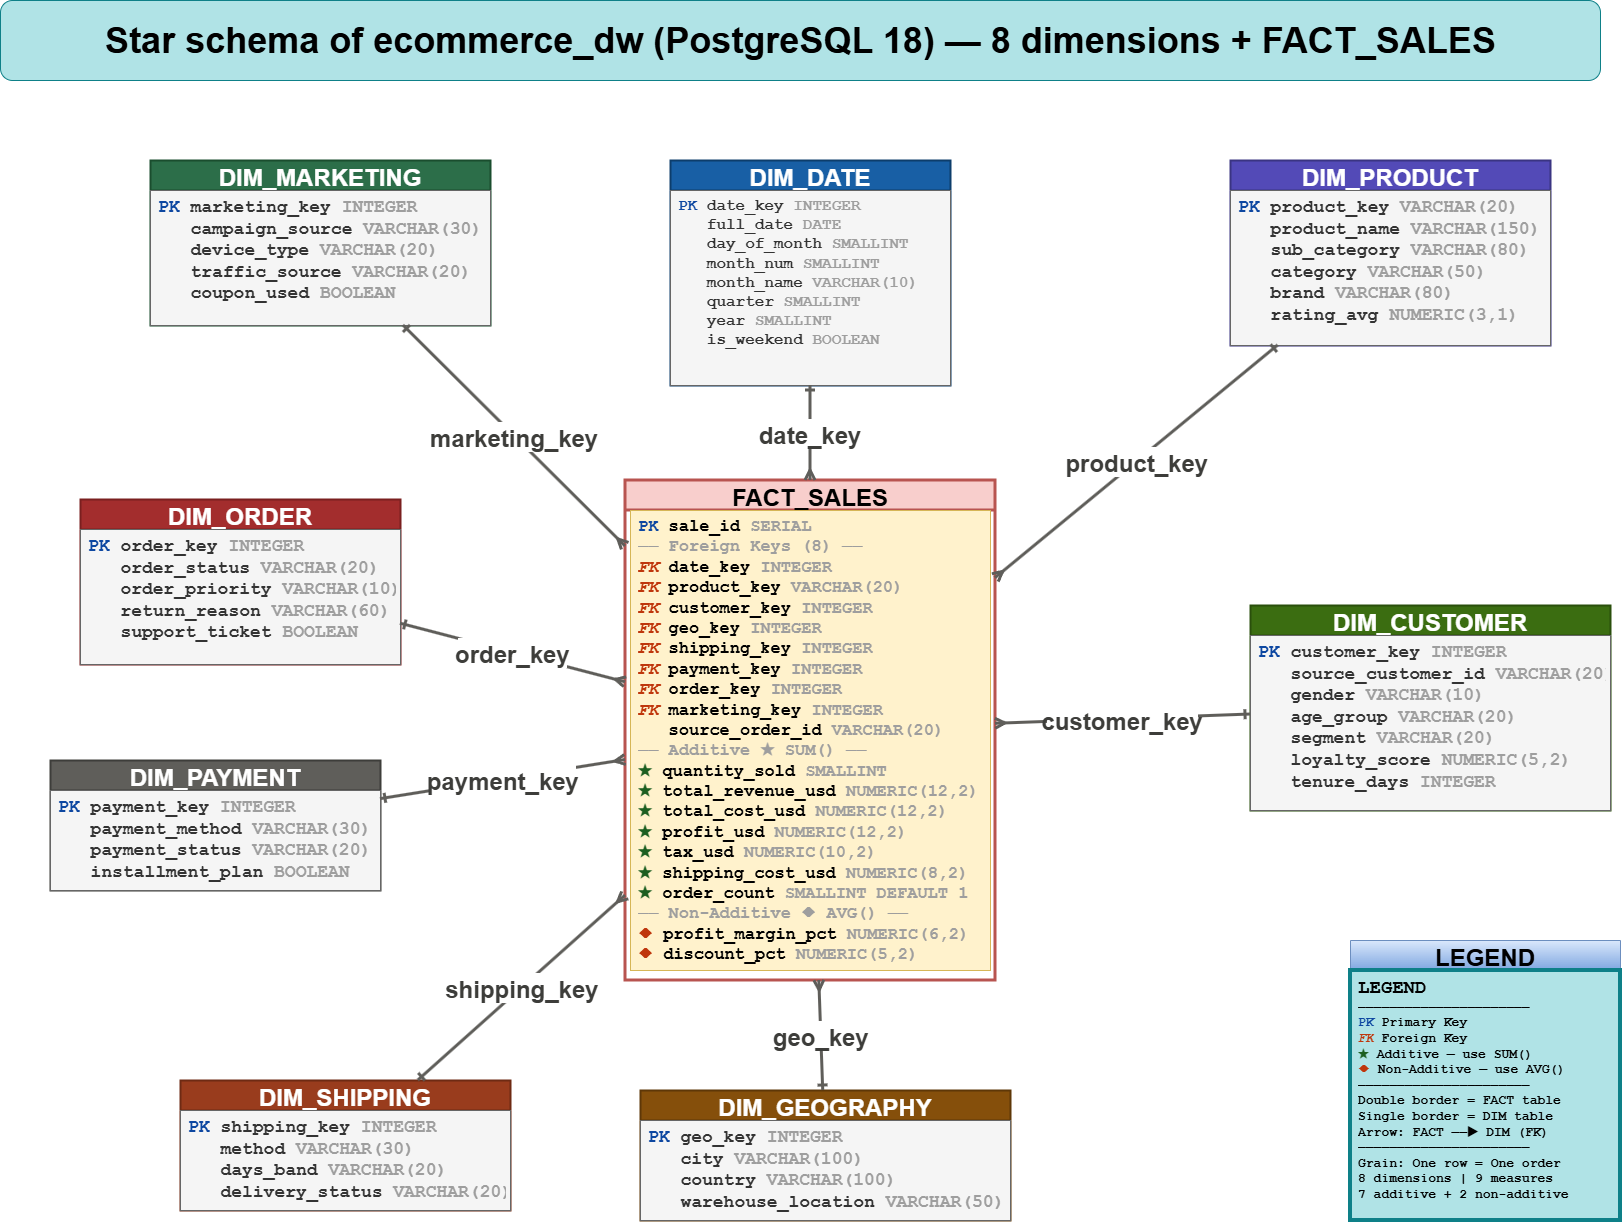

The diagram above was exported from draw.io. Its source (the exported page's mxGraphModel, read from the mxfile embedded in the PNG):
<mxGraphModel dx="1873" dy="2464" grid="1" gridSize="10" guides="1" tooltips="1" connect="1" arrows="1" fold="1" page="1" pageScale="1" pageWidth="1654" pageHeight="1169" math="0" shadow="0">
  <root>
    <mxCell id="0" />
    <mxCell id="1" parent="0" />
    <mxCell id="2" parent="1" style="text;html=1;align=center;verticalAlign=middle;fontStyle=1;fontSize=14;fillColor=#b0e3e6;strokeColor=#0e8088;rounded=1;" value="&lt;font style=&quot;font-size: 36px;&quot;&gt;Star schema of ecommerce_dw (PostgreSQL 18) — 8 dimensions + FACT_SALES&lt;/font&gt;" vertex="1">
      <mxGeometry height="80" width="1600" x="10" y="-80" as="geometry" />
    </mxCell>
    <mxCell id="3" parent="1" style="swimlane;fontStyle=1;align=center;startSize=30;fillColor=#f8cecc;strokeColor=#b85450;fontSize=24;strokeWidth=3;" value="FACT_SALES" vertex="1">
      <mxGeometry height="500" width="370" x="635" y="400" as="geometry" />
    </mxCell>
    <mxCell id="4" parent="3" style="text;html=1;align=left;verticalAlign=top;spacingLeft=6;spacingRight=4;overflow=hidden;rotatable=0;fillColor=#fff2cc;strokeColor=#d6b656;" value="&lt;font face=&quot;Courier New&quot; style=&quot;font-size: 17px;&quot;&gt;&lt;b style=&quot;&quot;&gt;&lt;font color=&quot;#0D47A1&quot;&gt;PK&lt;/font&gt; sale_id&lt;font color=&quot;#9E9E9E&quot;&gt; SERIAL&lt;/font&gt;&lt;br&gt;&lt;font color=&quot;#9E9E9E&quot;&gt;── Foreign Keys (8) ──&lt;/font&gt;&lt;br&gt;&lt;font color=&quot;#BF360C&quot;&gt;&lt;i&gt;FK&lt;/i&gt;&lt;/font&gt; date_key&lt;font color=&quot;#9E9E9E&quot;&gt; INTEGER&lt;/font&gt;&lt;br&gt;&lt;font color=&quot;#BF360C&quot;&gt;&lt;i&gt;FK&lt;/i&gt;&lt;/font&gt; product_key&lt;font color=&quot;#9E9E9E&quot;&gt; VARCHAR(20)&lt;/font&gt;&lt;br&gt;&lt;font color=&quot;#BF360C&quot;&gt;&lt;i&gt;FK&lt;/i&gt;&lt;/font&gt; customer_key&lt;font color=&quot;#9E9E9E&quot;&gt; INTEGER&lt;/font&gt;&lt;br&gt;&lt;font color=&quot;#BF360C&quot;&gt;&lt;i&gt;FK&lt;/i&gt;&lt;/font&gt; geo_key&lt;font color=&quot;#9E9E9E&quot;&gt; INTEGER&lt;/font&gt;&lt;br&gt;&lt;font color=&quot;#BF360C&quot;&gt;&lt;i&gt;FK&lt;/i&gt;&lt;/font&gt; shipping_key&lt;font color=&quot;#9E9E9E&quot;&gt; INTEGER&lt;/font&gt;&lt;br&gt;&lt;font color=&quot;#BF360C&quot;&gt;&lt;i&gt;FK&lt;/i&gt;&lt;/font&gt; payment_key&lt;font color=&quot;#9E9E9E&quot;&gt; INTEGER&lt;/font&gt;&lt;br&gt;&lt;font color=&quot;#BF360C&quot;&gt;&lt;i&gt;FK&lt;/i&gt;&lt;/font&gt; order_key&lt;font color=&quot;#9E9E9E&quot;&gt; INTEGER&lt;/font&gt;&lt;br&gt;&lt;font color=&quot;#BF360C&quot;&gt;&lt;i&gt;FK&lt;/i&gt;&lt;/font&gt; marketing_key&lt;font color=&quot;#9E9E9E&quot;&gt; INTEGER&lt;/font&gt;&lt;br&gt;&amp;nbsp;&amp;nbsp;&amp;nbsp;source_order_id&lt;font color=&quot;#9E9E9E&quot;&gt; VARCHAR(20)&lt;/font&gt;&lt;br&gt;&lt;font color=&quot;#9E9E9E&quot;&gt;── Additive  ★  SUM() ──&lt;/font&gt;&lt;br&gt;&lt;font color=&quot;#1B5E20&quot;&gt;★&lt;/font&gt; quantity_sold&lt;font color=&quot;#9E9E9E&quot;&gt; SMALLINT&lt;/font&gt;&lt;br&gt;&lt;font color=&quot;#1B5E20&quot;&gt;★&lt;/font&gt; total_revenue_usd&lt;font color=&quot;#9E9E9E&quot;&gt; NUMERIC(12,2)&lt;/font&gt;&lt;br&gt;&lt;font color=&quot;#1B5E20&quot;&gt;★&lt;/font&gt; total_cost_usd&lt;font color=&quot;#9E9E9E&quot;&gt; NUMERIC(12,2)&lt;/font&gt;&lt;br&gt;&lt;font color=&quot;#1B5E20&quot;&gt;★&lt;/font&gt; profit_usd&lt;font color=&quot;#9E9E9E&quot;&gt; NUMERIC(12,2)&lt;/font&gt;&lt;br&gt;&lt;font color=&quot;#1B5E20&quot;&gt;★&lt;/font&gt; tax_usd&lt;font color=&quot;#9E9E9E&quot;&gt; NUMERIC(10,2)&lt;/font&gt;&lt;br&gt;&lt;font color=&quot;#1B5E20&quot;&gt;★&lt;/font&gt; shipping_cost_usd&lt;font color=&quot;#9E9E9E&quot;&gt; NUMERIC(8,2)&lt;/font&gt;&lt;br&gt;&lt;font color=&quot;#1B5E20&quot;&gt;★&lt;/font&gt; order_count&lt;font color=&quot;#9E9E9E&quot;&gt; SMALLINT DEFAULT 1&lt;/font&gt;&lt;br&gt;&lt;font color=&quot;#9E9E9E&quot;&gt;── Non-Additive  ◆  AVG() ──&lt;/font&gt;&lt;br&gt;&lt;font color=&quot;#BF360C&quot;&gt;◆&lt;/font&gt; profit_margin_pct&lt;font color=&quot;#9E9E9E&quot;&gt; NUMERIC(6,2)&lt;/font&gt;&lt;br&gt;&lt;font color=&quot;#BF360C&quot;&gt;◆&lt;/font&gt; discount_pct&lt;font color=&quot;#9E9E9E&quot;&gt; NUMERIC(5,2)&lt;/font&gt;&lt;/b&gt;&lt;/font&gt;" vertex="1">
      <mxGeometry height="460" width="360" x="5" y="30" as="geometry" />
    </mxCell>
    <mxCell id="5" parent="1" style="swimlane;fontStyle=1;align=center;startSize=30;fillColor=#185fa5;strokeColor=#0d3d6b;fontColor=#ffffff;fontSize=24;strokeWidth=2;" value="DIM_DATE" vertex="1">
      <mxGeometry height="225" width="280" x="680" y="80" as="geometry" />
    </mxCell>
    <mxCell id="6" parent="5" style="text;html=1;align=left;verticalAlign=top;spacingLeft=6;spacingRight=4;overflow=hidden;rotatable=0;fillColor=#f5f5f5;fontColor=#333333;strokeColor=#666666;" value="&lt;font face=&quot;Courier New&quot; style=&quot;font-size: 16px;&quot;&gt;&lt;b style=&quot;&quot;&gt;&lt;font color=&quot;#0D47A1&quot;&gt;PK&lt;/font&gt; date_key&lt;font color=&quot;#9E9E9E&quot;&gt; INTEGER&lt;/font&gt;&lt;br&gt;&amp;nbsp;&amp;nbsp;&amp;nbsp;full_date&lt;font color=&quot;#9E9E9E&quot;&gt; DATE&lt;/font&gt;&lt;br&gt;&amp;nbsp;&amp;nbsp;&amp;nbsp;day_of_month&lt;font color=&quot;#9E9E9E&quot;&gt; SMALLINT&lt;/font&gt;&lt;br&gt;&amp;nbsp;&amp;nbsp;&amp;nbsp;month_num&lt;font color=&quot;#9E9E9E&quot;&gt; SMALLINT&lt;/font&gt;&lt;br&gt;&amp;nbsp;&amp;nbsp;&amp;nbsp;month_name&lt;font color=&quot;#9E9E9E&quot;&gt; VARCHAR(10)&lt;/font&gt;&lt;br&gt;&amp;nbsp;&amp;nbsp;&amp;nbsp;quarter&lt;font color=&quot;#9E9E9E&quot;&gt; SMALLINT&lt;/font&gt;&lt;br&gt;&amp;nbsp;&amp;nbsp;&amp;nbsp;year&lt;font color=&quot;#9E9E9E&quot;&gt; SMALLINT&lt;/font&gt;&lt;br&gt;&amp;nbsp;&amp;nbsp;&amp;nbsp;is_weekend&lt;font color=&quot;#9E9E9E&quot;&gt; BOOLEAN&lt;/font&gt;&lt;/b&gt;&lt;/font&gt;" vertex="1">
      <mxGeometry height="195" width="280" y="30" as="geometry" />
    </mxCell>
    <mxCell id="7" parent="1" style="swimlane;fontStyle=1;align=center;startSize=30;fillColor=#534ab7;strokeColor=#3a3482;fontColor=#ffffff;fontSize=24;strokeWidth=2;" value="DIM_PRODUCT" vertex="1">
      <mxGeometry height="185" width="320" x="1240" y="80" as="geometry" />
    </mxCell>
    <mxCell id="8" parent="7" style="text;html=1;align=left;verticalAlign=top;spacingLeft=6;spacingRight=4;overflow=hidden;rotatable=0;fillColor=#f5f5f5;fontColor=#333333;strokeColor=#666666;" value="&lt;font face=&quot;Courier New&quot; style=&quot;font-size: 18px;&quot;&gt;&lt;b style=&quot;&quot;&gt;&lt;font color=&quot;#0D47A1&quot;&gt;PK&lt;/font&gt; product_key&lt;font color=&quot;#9E9E9E&quot;&gt; VARCHAR(20)&lt;/font&gt;&lt;br&gt;&amp;nbsp;&amp;nbsp;&amp;nbsp;product_name&lt;font color=&quot;#9E9E9E&quot;&gt; VARCHAR(150)&lt;/font&gt;&lt;br&gt;&amp;nbsp;&amp;nbsp;&amp;nbsp;sub_category&lt;font color=&quot;#9E9E9E&quot;&gt; VARCHAR(80)&lt;/font&gt;&lt;br&gt;&amp;nbsp;&amp;nbsp;&amp;nbsp;category&lt;font color=&quot;#9E9E9E&quot;&gt; VARCHAR(50)&lt;/font&gt;&lt;br&gt;&amp;nbsp;&amp;nbsp;&amp;nbsp;brand&lt;font color=&quot;#9E9E9E&quot;&gt; VARCHAR(80)&lt;/font&gt;&lt;br&gt;&amp;nbsp;&amp;nbsp;&amp;nbsp;rating_avg&lt;font color=&quot;#9E9E9E&quot;&gt; NUMERIC(3,1)&lt;/font&gt;&lt;/b&gt;&lt;/font&gt;" vertex="1">
      <mxGeometry height="155" width="320" y="30" as="geometry" />
    </mxCell>
    <mxCell id="9" parent="1" style="swimlane;fontStyle=1;align=center;startSize=30;fillColor=#3b6d11;strokeColor=#2a4f0c;fontColor=#ffffff;fontSize=24;strokeWidth=2;" value="DIM_CUSTOMER" vertex="1">
      <mxGeometry height="205" width="360" x="1260" y="525" as="geometry" />
    </mxCell>
    <mxCell id="10" parent="9" style="text;html=1;align=left;verticalAlign=top;spacingLeft=6;spacingRight=4;overflow=hidden;rotatable=0;fillColor=#f5f5f5;fontColor=#333333;strokeColor=#666666;" value="&lt;font face=&quot;Courier New&quot; style=&quot;font-size: 18px;&quot;&gt;&lt;b style=&quot;&quot;&gt;&lt;font color=&quot;#0D47A1&quot;&gt;PK&lt;/font&gt; customer_key&lt;font color=&quot;#9E9E9E&quot;&gt; INTEGER&lt;/font&gt;&lt;br&gt;&amp;nbsp;&amp;nbsp;&amp;nbsp;source_customer_id&lt;font color=&quot;#9E9E9E&quot;&gt; VARCHAR(20)&lt;/font&gt;&lt;br&gt;&amp;nbsp;&amp;nbsp;&amp;nbsp;gender&lt;font color=&quot;#9E9E9E&quot;&gt; VARCHAR(10)&lt;/font&gt;&lt;br&gt;&amp;nbsp;&amp;nbsp;&amp;nbsp;age_group&lt;font color=&quot;#9E9E9E&quot;&gt; VARCHAR(20)&lt;/font&gt;&lt;br&gt;&amp;nbsp;&amp;nbsp;&amp;nbsp;segment&lt;font color=&quot;#9E9E9E&quot;&gt; VARCHAR(20)&lt;/font&gt;&lt;br&gt;&amp;nbsp;&amp;nbsp;&amp;nbsp;loyalty_score&lt;font color=&quot;#9E9E9E&quot;&gt; NUMERIC(5,2)&lt;/font&gt;&lt;br&gt;&amp;nbsp;&amp;nbsp;&amp;nbsp;tenure_days&lt;font color=&quot;#9E9E9E&quot;&gt; INTEGER&lt;/font&gt;&lt;/b&gt;&lt;/font&gt;" vertex="1">
      <mxGeometry height="175" width="360" y="30" as="geometry" />
    </mxCell>
    <mxCell id="11" parent="1" style="swimlane;fontStyle=1;align=center;startSize=30;fillColor=#854f0b;strokeColor=#5e3707;fontColor=#ffffff;fontSize=24;strokeWidth=2;" value="DIM_GEOGRAPHY" vertex="1">
      <mxGeometry height="130" width="370" x="650" y="1010" as="geometry" />
    </mxCell>
    <mxCell id="12" parent="11" style="text;html=1;align=left;verticalAlign=top;spacingLeft=6;spacingRight=4;overflow=hidden;rotatable=0;fillColor=#f5f5f5;fontColor=#333333;strokeColor=#666666;" value="&lt;font face=&quot;Courier New&quot; style=&quot;font-size: 18px;&quot;&gt;&lt;b style=&quot;&quot;&gt;&lt;font color=&quot;#0D47A1&quot;&gt;PK&lt;/font&gt; geo_key&lt;font color=&quot;#9E9E9E&quot;&gt; INTEGER&lt;/font&gt;&lt;br&gt;&amp;nbsp;&amp;nbsp;&amp;nbsp;city&lt;font color=&quot;#9E9E9E&quot;&gt; VARCHAR(100)&lt;/font&gt;&lt;br&gt;&amp;nbsp;&amp;nbsp;&amp;nbsp;country&lt;font color=&quot;#9E9E9E&quot;&gt; VARCHAR(100)&lt;/font&gt;&lt;br&gt;&amp;nbsp;&amp;nbsp;&amp;nbsp;warehouse_location&lt;font color=&quot;#9E9E9E&quot;&gt; VARCHAR(50)&lt;/font&gt;&lt;/b&gt;&lt;/font&gt;" vertex="1">
      <mxGeometry height="100" width="370" y="30" as="geometry" />
    </mxCell>
    <mxCell id="13" parent="1" style="swimlane;fontStyle=1;align=center;startSize=30;fillColor=#993c1d;strokeColor=#6e2a13;fontColor=#ffffff;fontSize=24;strokeWidth=2;" value="DIM_SHIPPING" vertex="1">
      <mxGeometry height="130" width="330" x="190" y="1000" as="geometry" />
    </mxCell>
    <mxCell id="14" parent="13" style="text;html=1;align=left;verticalAlign=top;spacingLeft=6;spacingRight=4;overflow=hidden;rotatable=0;fillColor=#f5f5f5;fontColor=#333333;strokeColor=#666666;" value="&lt;font face=&quot;Courier New&quot; style=&quot;font-size: 18px;&quot;&gt;&lt;b style=&quot;&quot;&gt;&lt;font color=&quot;#0D47A1&quot;&gt;PK&lt;/font&gt; shipping_key&lt;font color=&quot;#9E9E9E&quot;&gt; INTEGER&lt;/font&gt;&lt;br&gt;&amp;nbsp;&amp;nbsp;&amp;nbsp;method&lt;font color=&quot;#9E9E9E&quot;&gt; VARCHAR(30)&lt;/font&gt;&lt;br&gt;&amp;nbsp;&amp;nbsp;&amp;nbsp;days_band&lt;font color=&quot;#9E9E9E&quot;&gt; VARCHAR(20)&lt;/font&gt;&lt;br&gt;&amp;nbsp;&amp;nbsp;&amp;nbsp;delivery_status&lt;font color=&quot;#9E9E9E&quot;&gt; VARCHAR(20)&lt;/font&gt;&lt;/b&gt;&lt;/font&gt;" vertex="1">
      <mxGeometry height="100" width="330" y="30" as="geometry" />
    </mxCell>
    <mxCell id="15" parent="1" style="swimlane;fontStyle=1;align=center;startSize=30;fillColor=#5f5e5a;strokeColor=#3d3d3a;fontColor=#ffffff;fontSize=24;strokeWidth=2;" value="DIM_PAYMENT" vertex="1">
      <mxGeometry height="130" width="330" x="60" y="680" as="geometry" />
    </mxCell>
    <mxCell id="16" parent="15" style="text;html=1;align=left;verticalAlign=top;spacingLeft=6;spacingRight=4;overflow=hidden;rotatable=0;fillColor=#f5f5f5;fontColor=#333333;strokeColor=#666666;" value="&lt;font face=&quot;Courier New&quot; style=&quot;font-size: 18px;&quot;&gt;&lt;b style=&quot;&quot;&gt;&lt;font color=&quot;#0D47A1&quot;&gt;PK&lt;/font&gt; payment_key&lt;font color=&quot;#9E9E9E&quot;&gt; INTEGER&lt;/font&gt;&lt;br&gt;&amp;nbsp;&amp;nbsp;&amp;nbsp;payment_method&lt;font color=&quot;#9E9E9E&quot;&gt; VARCHAR(30)&lt;/font&gt;&lt;br&gt;&amp;nbsp;&amp;nbsp;&amp;nbsp;payment_status&lt;font color=&quot;#9E9E9E&quot;&gt; VARCHAR(20)&lt;/font&gt;&lt;br&gt;&amp;nbsp;&amp;nbsp;&amp;nbsp;installment_plan&lt;font color=&quot;#9E9E9E&quot;&gt; BOOLEAN&lt;/font&gt;&lt;/b&gt;&lt;/font&gt;" vertex="1">
      <mxGeometry height="100" width="330" y="30" as="geometry" />
    </mxCell>
    <mxCell id="17" parent="1" style="swimlane;fontStyle=1;align=center;startSize=30;fillColor=#a32d2d;strokeColor=#7a1f1f;fontColor=#ffffff;fontSize=24;strokeWidth=2;" value="DIM_ORDER" vertex="1">
      <mxGeometry height="165" width="320" x="90" y="419" as="geometry" />
    </mxCell>
    <mxCell id="18" parent="17" style="text;html=1;align=left;verticalAlign=top;spacingLeft=6;spacingRight=4;overflow=hidden;rotatable=0;fillColor=#f5f5f5;fontColor=#333333;strokeColor=#666666;" value="&lt;font face=&quot;Courier New&quot; style=&quot;font-size: 18px;&quot;&gt;&lt;b style=&quot;&quot;&gt;&lt;font color=&quot;#0D47A1&quot;&gt;PK&lt;/font&gt; order_key&lt;font color=&quot;#9E9E9E&quot;&gt; INTEGER&lt;/font&gt;&lt;br&gt;&amp;nbsp;&amp;nbsp;&amp;nbsp;order_status&lt;font color=&quot;#9E9E9E&quot;&gt; VARCHAR(20)&lt;/font&gt;&lt;br&gt;&amp;nbsp;&amp;nbsp;&amp;nbsp;order_priority&lt;font color=&quot;#9E9E9E&quot;&gt; VARCHAR(10)&lt;/font&gt;&lt;br&gt;&amp;nbsp;&amp;nbsp;&amp;nbsp;return_reason&lt;font color=&quot;#9E9E9E&quot;&gt; VARCHAR(60)&lt;/font&gt;&lt;br&gt;&amp;nbsp;&amp;nbsp;&amp;nbsp;support_ticket&lt;font color=&quot;#9E9E9E&quot;&gt; BOOLEAN&lt;/font&gt;&lt;/b&gt;&lt;/font&gt;" vertex="1">
      <mxGeometry height="135" width="320" y="30" as="geometry" />
    </mxCell>
    <mxCell id="19" parent="1" style="swimlane;fontStyle=1;align=center;startSize=30;fillColor=#2c6e49;strokeColor=#1a4d2e;fontColor=#ffffff;fontSize=24;strokeWidth=2;" value="DIM_MARKETING" vertex="1">
      <mxGeometry height="165" width="340" x="160" y="80" as="geometry" />
    </mxCell>
    <mxCell id="20" parent="19" style="text;html=1;align=left;verticalAlign=top;spacingLeft=6;spacingRight=4;overflow=hidden;rotatable=0;fillColor=#f5f5f5;fontColor=#333333;strokeColor=#666666;" value="&lt;font face=&quot;Courier New&quot; style=&quot;font-size: 18px;&quot;&gt;&lt;b style=&quot;&quot;&gt;&lt;font color=&quot;#0D47A1&quot;&gt;PK&lt;/font&gt; marketing_key&lt;font color=&quot;#9E9E9E&quot;&gt; INTEGER&lt;/font&gt;&lt;br&gt;&amp;nbsp;&amp;nbsp;&amp;nbsp;campaign_source&lt;font color=&quot;#9E9E9E&quot;&gt; VARCHAR(30)&lt;/font&gt;&lt;br&gt;&amp;nbsp;&amp;nbsp;&amp;nbsp;device_type&lt;font color=&quot;#9E9E9E&quot;&gt; VARCHAR(20)&lt;/font&gt;&lt;br&gt;&amp;nbsp;&amp;nbsp;&amp;nbsp;traffic_source&lt;font color=&quot;#9E9E9E&quot;&gt; VARCHAR(20)&lt;/font&gt;&lt;br&gt;&amp;nbsp;&amp;nbsp;&amp;nbsp;coupon_used&lt;font color=&quot;#9E9E9E&quot;&gt; BOOLEAN&lt;/font&gt;&lt;/b&gt;&lt;/font&gt;" vertex="1">
      <mxGeometry height="135" width="340" y="30" as="geometry" />
    </mxCell>
    <mxCell id="21" parent="1" style="swimlane;fontStyle=1;align=center;startSize=30;fillColor=#dae8fc;strokeColor=#6c8ebf;fontSize=24;strokeWidth=1;gradientColor=#7ea6e0;" value="LEGEND" vertex="1">
      <mxGeometry height="280" width="270" x="1360" y="860" as="geometry" />
    </mxCell>
    <mxCell id="22" parent="21" style="text;html=1;align=left;verticalAlign=top;spacingLeft=6;overflow=hidden;strokeColor=#0e8088;strokeWidth=4;fillColor=#b0e3e6;" value="&lt;font face=&quot;Courier New&quot;&gt;&lt;b&gt;&lt;font style=&quot;font-size: 19px;&quot;&gt;LEGEND&lt;br&gt;&lt;/font&gt;&lt;font size=&quot;2&quot;&gt;──────────────────────&lt;/font&gt;&lt;br&gt;&lt;span style=&quot;font-size: small;&quot;&gt;&lt;font color=&quot;#0D47A1&quot;&gt;PK&lt;/font&gt;&lt;/span&gt;&lt;font size=&quot;2&quot;&gt;  Primary Key&lt;/font&gt;&lt;br&gt;&lt;font color=&quot;#BF360C&quot; style=&quot;font-size: small;&quot;&gt;&lt;i&gt;FK&lt;/i&gt;&lt;/font&gt;&lt;font size=&quot;2&quot;&gt;  Foreign Key&lt;/font&gt;&lt;br&gt;&lt;font color=&quot;#1B5E20&quot; style=&quot;font-size: small;&quot;&gt;★&lt;/font&gt;&lt;font size=&quot;2&quot;&gt;  Additive — use SUM()&lt;/font&gt;&lt;br&gt;&lt;font color=&quot;#BF360C&quot; style=&quot;font-size: small;&quot;&gt;◆&lt;/font&gt;&lt;font size=&quot;2&quot;&gt;  Non-Additive — use AVG()&lt;/font&gt;&lt;br&gt;&lt;font size=&quot;2&quot;&gt;──────────────────────&lt;/font&gt;&lt;br&gt;&lt;font size=&quot;2&quot;&gt;Double border = FACT table&lt;/font&gt;&lt;br&gt;&lt;font size=&quot;2&quot;&gt;Single border = DIM table&lt;/font&gt;&lt;br&gt;&lt;font size=&quot;2&quot;&gt;Arrow: FACT ──▶ DIM (FK)&lt;/font&gt;&lt;br&gt;&lt;font size=&quot;2&quot;&gt;──────────────────────&lt;/font&gt;&lt;br&gt;&lt;span style=&quot;font-size: small;&quot;&gt;Grain:&lt;/span&gt;&lt;font size=&quot;2&quot;&gt; One row = One order&lt;/font&gt;&lt;br&gt;&lt;span style=&quot;font-size: small;&quot;&gt;8&lt;/span&gt;&lt;font size=&quot;2&quot;&gt; dimensions  |  &lt;/font&gt;&lt;span style=&quot;font-size: small;&quot;&gt;9&lt;/span&gt;&lt;font size=&quot;2&quot;&gt; measures&lt;/font&gt;&lt;br&gt;&lt;font size=&quot;2&quot;&gt;7 additive  +  2 non-additive&lt;/font&gt;&lt;/b&gt;&lt;/font&gt;" vertex="1">
      <mxGeometry height="250" width="270" y="30" as="geometry" />
    </mxCell>
    <mxCell id="23" edge="1" parent="1" source="3" style="rounded=0;orthogonalLoop=1;jettySize=auto;endArrow=ERone;endFill=0;startArrow=ERmany;startFill=0;fontSize=24;strokeWidth=3;strokeColor=#5f5e5a;fontColor=#3d3d3a;fontStyle=1" target="5" value="date_key">
      <mxGeometry relative="1" as="geometry" />
    </mxCell>
    <mxCell id="24" edge="1" parent="1" source="3" style="rounded=0;orthogonalLoop=1;jettySize=auto;endArrow=ERone;endFill=0;startArrow=ERmany;startFill=0;fontSize=24;strokeWidth=3;strokeColor=#5f5e5a;fontColor=#3d3d3a;fontStyle=1" target="7" value="product_key">
      <mxGeometry relative="1" as="geometry" />
    </mxCell>
    <mxCell id="25" edge="1" parent="1" source="3" style="rounded=0;orthogonalLoop=1;jettySize=auto;endArrow=ERone;endFill=0;startArrow=ERmany;startFill=0;fontSize=24;strokeWidth=3;strokeColor=#5f5e5a;fontColor=#3d3d3a;fontStyle=1" target="9" value="customer_key">
      <mxGeometry relative="1" as="geometry" />
    </mxCell>
    <mxCell id="26" edge="1" parent="1" source="3" style="rounded=0;orthogonalLoop=1;jettySize=auto;endArrow=ERone;endFill=0;startArrow=ERmany;startFill=0;fontSize=24;strokeWidth=3;strokeColor=#5f5e5a;fontColor=#3d3d3a;fontStyle=1" target="11" value="geo_key">
      <mxGeometry relative="1" as="geometry" />
    </mxCell>
    <mxCell id="27" edge="1" parent="1" source="3" style="rounded=0;orthogonalLoop=1;jettySize=auto;endArrow=ERone;endFill=0;startArrow=ERmany;startFill=0;fontSize=24;strokeWidth=3;strokeColor=#5f5e5a;fontColor=#3d3d3a;fontStyle=1" target="13" value="shipping_key">
      <mxGeometry relative="1" as="geometry" />
    </mxCell>
    <mxCell id="28" edge="1" parent="1" source="3" style="rounded=0;orthogonalLoop=1;jettySize=auto;endArrow=ERone;endFill=0;startArrow=ERmany;startFill=0;fontSize=24;strokeWidth=3;strokeColor=#5f5e5a;fontColor=#3d3d3a;fontStyle=1" target="15" value="payment_key">
      <mxGeometry relative="1" as="geometry" />
    </mxCell>
    <mxCell id="29" edge="1" parent="1" source="3" style="rounded=0;orthogonalLoop=1;jettySize=auto;endArrow=ERone;endFill=0;startArrow=ERmany;startFill=0;fontSize=24;strokeWidth=3;strokeColor=#5f5e5a;fontColor=#3d3d3a;fontStyle=1" target="17" value="order_key">
      <mxGeometry relative="1" as="geometry" />
    </mxCell>
    <mxCell id="30" edge="1" parent="1" source="3" style="rounded=0;orthogonalLoop=1;jettySize=auto;endArrow=ERone;endFill=0;startArrow=ERmany;startFill=0;fontSize=24;strokeWidth=3;strokeColor=#5f5e5a;fontColor=#3d3d3a;fontStyle=1" target="19" value="marketing_key">
      <mxGeometry relative="1" as="geometry" />
    </mxCell>
  </root>
</mxGraphModel>